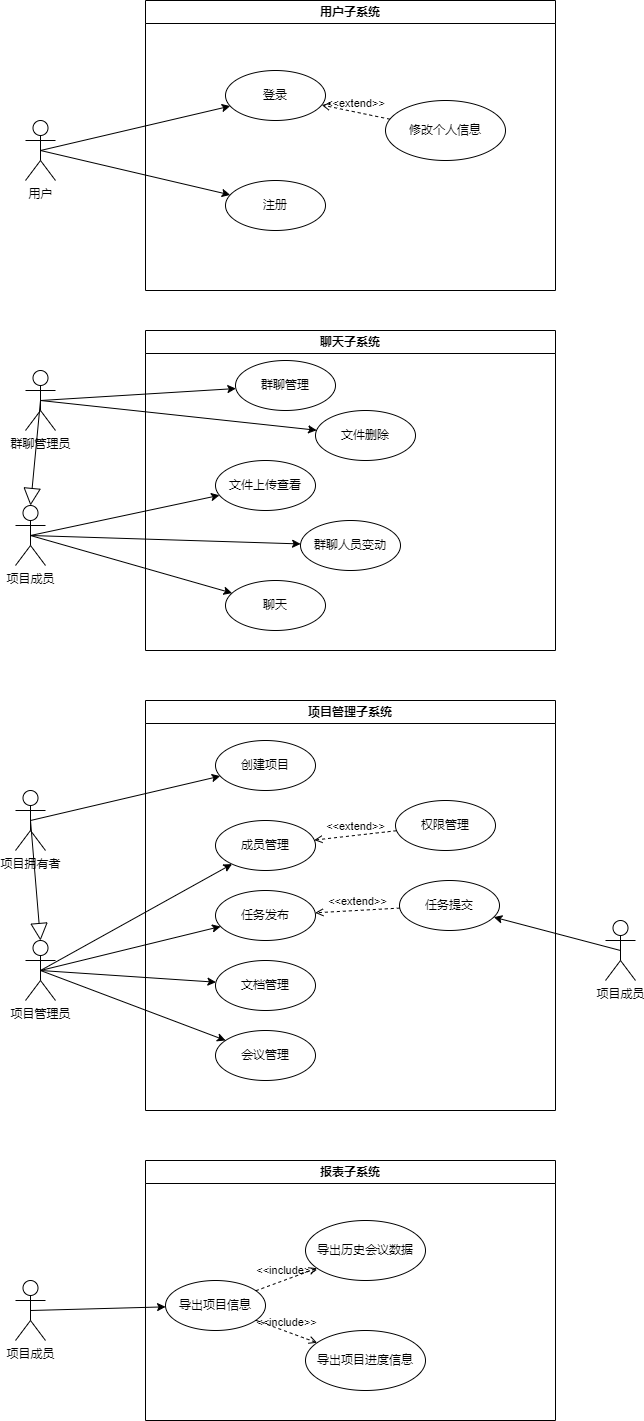

The diagram above was exported from draw.io. Its source (the exported page's mxGraphModel, read from the mxfile embedded in the PNG):
<mxGraphModel dx="576" dy="227" grid="1" gridSize="10" guides="1" tooltips="1" connect="1" arrows="1" fold="1" page="1" pageScale="1" pageWidth="827" pageHeight="1169" math="0" shadow="0">
  <root>
    <mxCell id="0" />
    <mxCell id="1" parent="0" />
    <mxCell id="2" value="用户子系统" style="swimlane;whiteSpace=wrap;html=1;" parent="1" vertex="1">
      <mxGeometry x="160" y="50" width="410" height="290" as="geometry" />
    </mxCell>
    <mxCell id="3" value="登录" style="ellipse;whiteSpace=wrap;html=1;" parent="2" vertex="1">
      <mxGeometry x="80" y="70" width="100" height="50" as="geometry" />
    </mxCell>
    <mxCell id="4" value="注册" style="ellipse;whiteSpace=wrap;html=1;" parent="2" vertex="1">
      <mxGeometry x="80" y="180" width="100" height="50" as="geometry" />
    </mxCell>
    <mxCell id="5" value="修改个人信息" style="ellipse;whiteSpace=wrap;html=1;" parent="2" vertex="1">
      <mxGeometry x="240" y="100" width="120" height="60" as="geometry" />
    </mxCell>
    <mxCell id="6" value="&amp;lt;&amp;lt;extend&amp;gt;&amp;gt;" style="html=1;verticalAlign=bottom;labelBackgroundColor=none;endArrow=open;endFill=0;dashed=1;" parent="2" source="5" target="3" edge="1">
      <mxGeometry width="160" relative="1" as="geometry">
        <mxPoint x="80" y="140" as="sourcePoint" />
        <mxPoint x="240" y="140" as="targetPoint" />
      </mxGeometry>
    </mxCell>
    <mxCell id="7" value="聊天子系统" style="swimlane;whiteSpace=wrap;html=1;" parent="1" vertex="1">
      <mxGeometry x="160" y="380" width="410" height="320" as="geometry" />
    </mxCell>
    <mxCell id="8" value="群聊管理" style="ellipse;whiteSpace=wrap;html=1;" parent="7" vertex="1">
      <mxGeometry x="90" y="30" width="100" height="50" as="geometry" />
    </mxCell>
    <mxCell id="9" value="群聊人员变动" style="ellipse;whiteSpace=wrap;html=1;" parent="7" vertex="1">
      <mxGeometry x="155" y="190" width="100" height="50" as="geometry" />
    </mxCell>
    <mxCell id="10" value="文件上传查看" style="ellipse;whiteSpace=wrap;html=1;" parent="7" vertex="1">
      <mxGeometry x="70" y="130" width="100" height="50" as="geometry" />
    </mxCell>
    <mxCell id="11" value="聊天" style="ellipse;whiteSpace=wrap;html=1;" parent="7" vertex="1">
      <mxGeometry x="80" y="250" width="100" height="50" as="geometry" />
    </mxCell>
    <mxCell id="18" value="文件删除" style="ellipse;whiteSpace=wrap;html=1;" parent="7" vertex="1">
      <mxGeometry x="170" y="80" width="100" height="50" as="geometry" />
    </mxCell>
    <mxCell id="13" style="edgeStyle=none;html=1;exitX=0.5;exitY=0.5;exitDx=0;exitDy=0;exitPerimeter=0;" parent="1" source="12" target="9" edge="1">
      <mxGeometry relative="1" as="geometry" />
    </mxCell>
    <mxCell id="17" style="edgeStyle=none;html=1;exitX=0.5;exitY=0.5;exitDx=0;exitDy=0;exitPerimeter=0;" parent="1" source="12" target="10" edge="1">
      <mxGeometry relative="1" as="geometry" />
    </mxCell>
    <mxCell id="20" style="edgeStyle=none;html=1;exitX=0.5;exitY=0.5;exitDx=0;exitDy=0;exitPerimeter=0;" parent="1" source="12" target="11" edge="1">
      <mxGeometry relative="1" as="geometry" />
    </mxCell>
    <mxCell id="12" value="项目成员" style="shape=umlActor;verticalLabelPosition=bottom;verticalAlign=top;html=1;" parent="1" vertex="1">
      <mxGeometry x="30" y="555" width="30" height="60" as="geometry" />
    </mxCell>
    <mxCell id="16" style="edgeStyle=none;html=1;exitX=0.5;exitY=0.5;exitDx=0;exitDy=0;exitPerimeter=0;" parent="1" source="14" target="8" edge="1">
      <mxGeometry relative="1" as="geometry" />
    </mxCell>
    <mxCell id="19" style="edgeStyle=none;html=1;exitX=0.5;exitY=0.5;exitDx=0;exitDy=0;exitPerimeter=0;" parent="1" source="14" target="18" edge="1">
      <mxGeometry relative="1" as="geometry" />
    </mxCell>
    <mxCell id="21" style="edgeStyle=none;html=1;exitX=0.5;exitY=0.5;exitDx=0;exitDy=0;exitPerimeter=0;entryX=0.5;entryY=0;entryDx=0;entryDy=0;entryPerimeter=0;endArrow=block;endFill=0;strokeWidth=1;endSize=15;" parent="1" source="14" target="12" edge="1">
      <mxGeometry relative="1" as="geometry" />
    </mxCell>
    <mxCell id="14" value="群聊管理员" style="shape=umlActor;verticalLabelPosition=bottom;verticalAlign=top;html=1;" parent="1" vertex="1">
      <mxGeometry x="40" y="420" width="30" height="60" as="geometry" />
    </mxCell>
    <mxCell id="22" value="项目管理子系统" style="swimlane;whiteSpace=wrap;html=1;" parent="1" vertex="1">
      <mxGeometry x="160" y="750" width="410" height="410" as="geometry" />
    </mxCell>
    <mxCell id="23" value="创建项目" style="ellipse;whiteSpace=wrap;html=1;" parent="22" vertex="1">
      <mxGeometry x="70" y="40" width="100" height="50" as="geometry" />
    </mxCell>
    <mxCell id="24" value="任务发布" style="ellipse;whiteSpace=wrap;html=1;" parent="22" vertex="1">
      <mxGeometry x="70" y="190" width="100" height="50" as="geometry" />
    </mxCell>
    <mxCell id="25" value="任务提交" style="ellipse;whiteSpace=wrap;html=1;" parent="22" vertex="1">
      <mxGeometry x="254" y="180" width="100" height="50" as="geometry" />
    </mxCell>
    <mxCell id="26" value="成员管理" style="ellipse;whiteSpace=wrap;html=1;" parent="22" vertex="1">
      <mxGeometry x="70" y="120" width="100" height="50" as="geometry" />
    </mxCell>
    <mxCell id="27" value="权限管理" style="ellipse;whiteSpace=wrap;html=1;" parent="22" vertex="1">
      <mxGeometry x="250" y="100" width="100" height="50" as="geometry" />
    </mxCell>
    <mxCell id="28" value="&amp;lt;&amp;lt;extend&amp;gt;&amp;gt;" style="html=1;verticalAlign=bottom;labelBackgroundColor=none;endArrow=open;endFill=0;dashed=1;strokeWidth=1;endSize=6;" parent="22" source="27" target="26" edge="1">
      <mxGeometry width="160" relative="1" as="geometry">
        <mxPoint x="140" y="70" as="sourcePoint" />
        <mxPoint x="300" y="70" as="targetPoint" />
      </mxGeometry>
    </mxCell>
    <mxCell id="29" value="会议管理" style="ellipse;whiteSpace=wrap;html=1;" parent="22" vertex="1">
      <mxGeometry x="70" y="330" width="100" height="50" as="geometry" />
    </mxCell>
    <mxCell id="30" value="文档管理" style="ellipse;whiteSpace=wrap;html=1;" parent="22" vertex="1">
      <mxGeometry x="70" y="260" width="100" height="50" as="geometry" />
    </mxCell>
    <mxCell id="31" value="&amp;lt;&amp;lt;extend&amp;gt;&amp;gt;" style="html=1;verticalAlign=bottom;labelBackgroundColor=none;endArrow=open;endFill=0;dashed=1;strokeWidth=1;endSize=6;" parent="22" source="25" target="24" edge="1">
      <mxGeometry width="160" relative="1" as="geometry">
        <mxPoint x="190" y="260" as="sourcePoint" />
        <mxPoint x="350" y="260" as="targetPoint" />
      </mxGeometry>
    </mxCell>
    <mxCell id="32" value="报表子系统" style="swimlane;whiteSpace=wrap;html=1;" parent="1" vertex="1">
      <mxGeometry x="160" y="1210" width="410" height="260" as="geometry" />
    </mxCell>
    <mxCell id="33" value="导出项目信息" style="ellipse;whiteSpace=wrap;html=1;" parent="32" vertex="1">
      <mxGeometry x="20" y="120" width="100" height="50" as="geometry" />
    </mxCell>
    <mxCell id="34" value="导出历史会议数据" style="ellipse;whiteSpace=wrap;html=1;" parent="32" vertex="1">
      <mxGeometry x="160" y="60" width="120" height="60" as="geometry" />
    </mxCell>
    <mxCell id="36" value="导出项目进度信息" style="ellipse;whiteSpace=wrap;html=1;" parent="32" vertex="1">
      <mxGeometry x="160" y="170" width="120" height="60" as="geometry" />
    </mxCell>
    <mxCell id="38" value="&amp;lt;&amp;lt;include&amp;gt;&amp;gt;" style="html=1;verticalAlign=bottom;labelBackgroundColor=none;endArrow=open;endFill=0;dashed=1;strokeWidth=1;endSize=6;" parent="32" source="33" target="34" edge="1">
      <mxGeometry width="160" relative="1" as="geometry">
        <mxPoint x="30" y="70" as="sourcePoint" />
        <mxPoint x="190" y="70" as="targetPoint" />
      </mxGeometry>
    </mxCell>
    <mxCell id="39" value="&amp;lt;&amp;lt;include&amp;gt;&amp;gt;" style="html=1;verticalAlign=bottom;labelBackgroundColor=none;endArrow=open;endFill=0;dashed=1;strokeWidth=1;endSize=6;" parent="32" source="33" target="36" edge="1">
      <mxGeometry width="160" relative="1" as="geometry">
        <mxPoint x="20" y="220" as="sourcePoint" />
        <mxPoint x="180" y="220" as="targetPoint" />
      </mxGeometry>
    </mxCell>
    <mxCell id="41" style="edgeStyle=none;html=1;exitX=0.5;exitY=0.5;exitDx=0;exitDy=0;exitPerimeter=0;strokeWidth=1;endArrow=classic;endFill=1;endSize=6;" parent="1" source="40" target="23" edge="1">
      <mxGeometry relative="1" as="geometry" />
    </mxCell>
    <mxCell id="50" style="edgeStyle=none;html=1;exitX=0.5;exitY=0.5;exitDx=0;exitDy=0;exitPerimeter=0;entryX=0.5;entryY=0;entryDx=0;entryDy=0;entryPerimeter=0;strokeWidth=1;endArrow=block;endFill=0;endSize=15;" parent="1" source="40" target="43" edge="1">
      <mxGeometry relative="1" as="geometry" />
    </mxCell>
    <mxCell id="40" value="项目拥有者" style="shape=umlActor;verticalLabelPosition=bottom;verticalAlign=top;html=1;outlineConnect=0;" parent="1" vertex="1">
      <mxGeometry x="30" y="840" width="30" height="60" as="geometry" />
    </mxCell>
    <mxCell id="44" style="edgeStyle=none;html=1;exitX=0.5;exitY=0.5;exitDx=0;exitDy=0;exitPerimeter=0;strokeWidth=1;endArrow=classic;endFill=1;endSize=6;" parent="1" source="43" target="26" edge="1">
      <mxGeometry relative="1" as="geometry" />
    </mxCell>
    <mxCell id="45" style="edgeStyle=none;html=1;exitX=0.5;exitY=0.5;exitDx=0;exitDy=0;exitPerimeter=0;strokeWidth=1;endArrow=classic;endFill=1;endSize=6;" parent="1" source="43" target="24" edge="1">
      <mxGeometry relative="1" as="geometry" />
    </mxCell>
    <mxCell id="47" style="edgeStyle=none;html=1;exitX=0.5;exitY=0.5;exitDx=0;exitDy=0;exitPerimeter=0;strokeWidth=1;endArrow=classic;endFill=1;endSize=6;" parent="1" source="43" target="30" edge="1">
      <mxGeometry relative="1" as="geometry" />
    </mxCell>
    <mxCell id="48" style="edgeStyle=none;html=1;exitX=0.5;exitY=0.5;exitDx=0;exitDy=0;exitPerimeter=0;strokeWidth=1;endArrow=classic;endFill=1;endSize=6;" parent="1" source="43" target="29" edge="1">
      <mxGeometry relative="1" as="geometry" />
    </mxCell>
    <mxCell id="43" value="项目管理员" style="shape=umlActor;verticalLabelPosition=bottom;verticalAlign=top;html=1;outlineConnect=0;" parent="1" vertex="1">
      <mxGeometry x="40" y="990" width="30" height="60" as="geometry" />
    </mxCell>
    <mxCell id="49" style="edgeStyle=none;html=1;exitX=0.5;exitY=0.5;exitDx=0;exitDy=0;exitPerimeter=0;strokeWidth=1;endArrow=classic;endFill=1;endSize=6;" parent="1" source="46" target="25" edge="1">
      <mxGeometry relative="1" as="geometry" />
    </mxCell>
    <mxCell id="46" value="项目成员" style="shape=umlActor;verticalLabelPosition=bottom;verticalAlign=top;html=1;outlineConnect=0;" parent="1" vertex="1">
      <mxGeometry x="620" y="970" width="30" height="60" as="geometry" />
    </mxCell>
    <mxCell id="52" style="edgeStyle=none;html=1;exitX=0.5;exitY=0.5;exitDx=0;exitDy=0;exitPerimeter=0;strokeWidth=1;endArrow=classic;endFill=1;endSize=6;" parent="1" source="51" target="33" edge="1">
      <mxGeometry relative="1" as="geometry" />
    </mxCell>
    <mxCell id="51" value="项目成员" style="shape=umlActor;verticalLabelPosition=bottom;verticalAlign=top;html=1;outlineConnect=0;" parent="1" vertex="1">
      <mxGeometry x="30" y="1330" width="30" height="60" as="geometry" />
    </mxCell>
    <mxCell id="54" style="edgeStyle=none;html=1;exitX=0.5;exitY=0.5;exitDx=0;exitDy=0;exitPerimeter=0;strokeWidth=1;endArrow=classic;endFill=1;endSize=6;" parent="1" source="53" target="3" edge="1">
      <mxGeometry relative="1" as="geometry" />
    </mxCell>
    <mxCell id="55" style="edgeStyle=none;html=1;exitX=0.5;exitY=0.5;exitDx=0;exitDy=0;exitPerimeter=0;strokeWidth=1;endArrow=classic;endFill=1;endSize=6;" parent="1" source="53" target="4" edge="1">
      <mxGeometry relative="1" as="geometry" />
    </mxCell>
    <mxCell id="53" value="用户" style="shape=umlActor;verticalLabelPosition=bottom;verticalAlign=top;html=1;outlineConnect=0;" parent="1" vertex="1">
      <mxGeometry x="40" y="170" width="30" height="60" as="geometry" />
    </mxCell>
  </root>
</mxGraphModel>